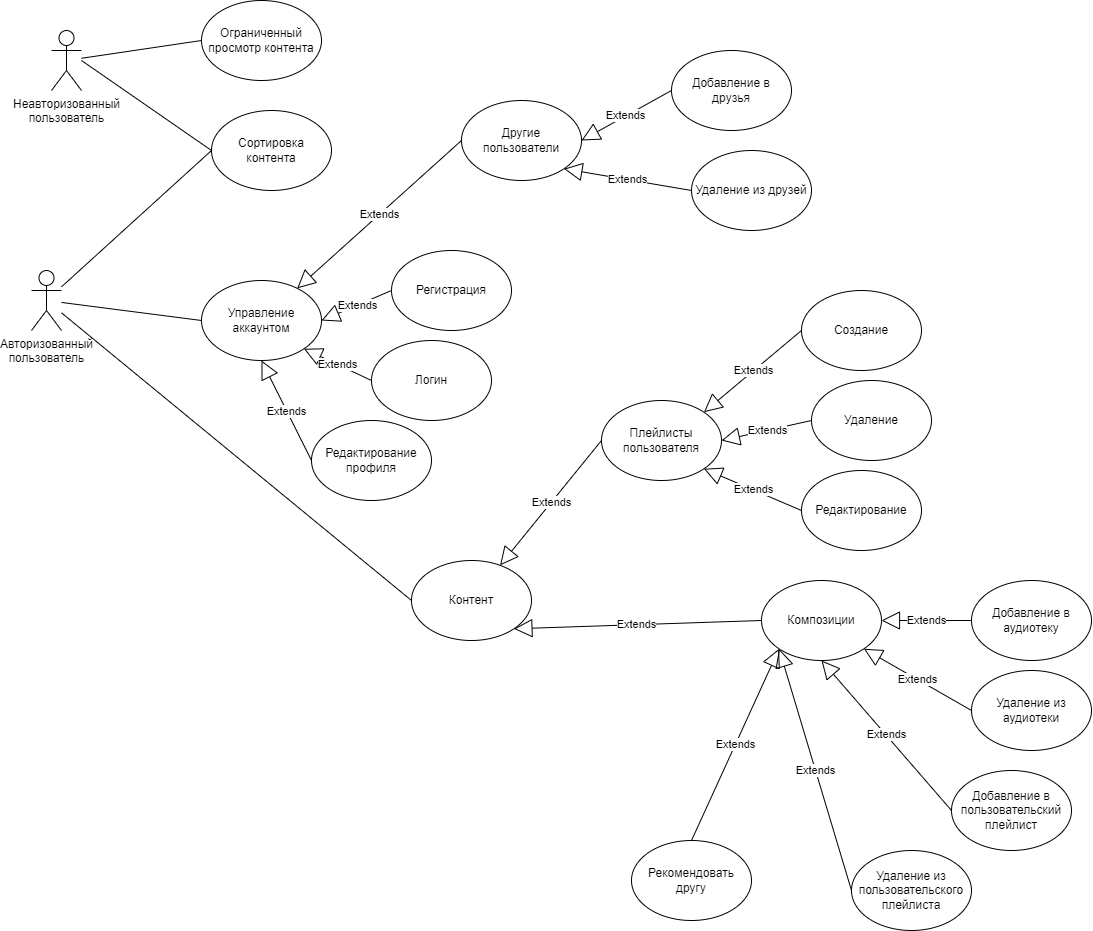

The diagram above was exported from draw.io. Its source (the exported page's mxGraphModel, read from the mxfile embedded in the PNG):
<mxGraphModel dx="2200" dy="1083" grid="1" gridSize="10" guides="1" tooltips="1" connect="1" arrows="1" fold="1" page="1" pageScale="1" pageWidth="4681" pageHeight="3300" math="0" shadow="0">
  <root>
    <mxCell id="0" />
    <mxCell id="1" parent="0" />
    <mxCell id="wLG4daFTKFdwwIxtV-21-1" value="Неавторизованный&lt;br&gt;пользователь" style="shape=umlActor;verticalLabelPosition=bottom;verticalAlign=top;html=1;outlineConnect=0;" vertex="1" parent="1">
      <mxGeometry x="90" y="100" width="30" height="60" as="geometry" />
    </mxCell>
    <mxCell id="wLG4daFTKFdwwIxtV-21-2" value="Ограниченный просмотр контента" style="ellipse;whiteSpace=wrap;html=1;" vertex="1" parent="1">
      <mxGeometry x="240" y="70" width="120" height="80" as="geometry" />
    </mxCell>
    <mxCell id="wLG4daFTKFdwwIxtV-21-3" value="" style="endArrow=none;html=1;rounded=0;entryX=0;entryY=0.5;entryDx=0;entryDy=0;" edge="1" parent="1" source="wLG4daFTKFdwwIxtV-21-1" target="wLG4daFTKFdwwIxtV-21-2">
      <mxGeometry width="50" height="50" relative="1" as="geometry">
        <mxPoint x="430" y="280" as="sourcePoint" />
        <mxPoint x="480" y="230" as="targetPoint" />
      </mxGeometry>
    </mxCell>
    <mxCell id="wLG4daFTKFdwwIxtV-21-4" value="Сортировка контента" style="ellipse;whiteSpace=wrap;html=1;" vertex="1" parent="1">
      <mxGeometry x="250" y="180" width="120" height="80" as="geometry" />
    </mxCell>
    <mxCell id="wLG4daFTKFdwwIxtV-21-5" value="" style="endArrow=none;html=1;rounded=0;entryX=0;entryY=0.5;entryDx=0;entryDy=0;" edge="1" parent="1" target="wLG4daFTKFdwwIxtV-21-4">
      <mxGeometry width="50" height="50" relative="1" as="geometry">
        <mxPoint x="120" y="130" as="sourcePoint" />
        <mxPoint x="480" y="230" as="targetPoint" />
      </mxGeometry>
    </mxCell>
    <mxCell id="wLG4daFTKFdwwIxtV-21-6" value="Авторизованный&lt;br&gt;пользователь" style="shape=umlActor;verticalLabelPosition=bottom;verticalAlign=top;html=1;outlineConnect=0;" vertex="1" parent="1">
      <mxGeometry x="70" y="340" width="30" height="60" as="geometry" />
    </mxCell>
    <mxCell id="wLG4daFTKFdwwIxtV-21-7" value="" style="endArrow=none;html=1;rounded=0;entryX=0;entryY=0.5;entryDx=0;entryDy=0;" edge="1" parent="1" source="wLG4daFTKFdwwIxtV-21-6" target="wLG4daFTKFdwwIxtV-21-4">
      <mxGeometry width="50" height="50" relative="1" as="geometry">
        <mxPoint x="430" y="280" as="sourcePoint" />
        <mxPoint x="480" y="230" as="targetPoint" />
      </mxGeometry>
    </mxCell>
    <mxCell id="wLG4daFTKFdwwIxtV-21-8" value="Управление аккаунтом" style="ellipse;whiteSpace=wrap;html=1;" vertex="1" parent="1">
      <mxGeometry x="240" y="350" width="120" height="80" as="geometry" />
    </mxCell>
    <mxCell id="wLG4daFTKFdwwIxtV-21-9" value="" style="endArrow=none;html=1;rounded=0;entryX=0;entryY=0.5;entryDx=0;entryDy=0;" edge="1" parent="1" source="wLG4daFTKFdwwIxtV-21-6" target="wLG4daFTKFdwwIxtV-21-8">
      <mxGeometry width="50" height="50" relative="1" as="geometry">
        <mxPoint x="430" y="280" as="sourcePoint" />
        <mxPoint x="480" y="230" as="targetPoint" />
      </mxGeometry>
    </mxCell>
    <mxCell id="wLG4daFTKFdwwIxtV-21-10" value="Extends" style="endArrow=block;endSize=16;endFill=0;html=1;rounded=0;entryX=1;entryY=0.5;entryDx=0;entryDy=0;exitX=0;exitY=0.5;exitDx=0;exitDy=0;" edge="1" parent="1" source="wLG4daFTKFdwwIxtV-21-11" target="wLG4daFTKFdwwIxtV-21-8">
      <mxGeometry width="160" relative="1" as="geometry">
        <mxPoint x="270" y="300" as="sourcePoint" />
        <mxPoint x="430" y="300" as="targetPoint" />
      </mxGeometry>
    </mxCell>
    <mxCell id="wLG4daFTKFdwwIxtV-21-11" value="Регистрация" style="ellipse;whiteSpace=wrap;html=1;" vertex="1" parent="1">
      <mxGeometry x="430" y="320" width="120" height="80" as="geometry" />
    </mxCell>
    <mxCell id="wLG4daFTKFdwwIxtV-21-12" value="Extends" style="endArrow=block;endSize=16;endFill=0;html=1;rounded=0;entryX=1;entryY=1;entryDx=0;entryDy=0;exitX=0;exitY=0.5;exitDx=0;exitDy=0;" edge="1" parent="1" source="wLG4daFTKFdwwIxtV-21-13" target="wLG4daFTKFdwwIxtV-21-8">
      <mxGeometry width="160" relative="1" as="geometry">
        <mxPoint x="250" y="390" as="sourcePoint" />
        <mxPoint x="340" y="480" as="targetPoint" />
      </mxGeometry>
    </mxCell>
    <mxCell id="wLG4daFTKFdwwIxtV-21-13" value="Логин" style="ellipse;whiteSpace=wrap;html=1;" vertex="1" parent="1">
      <mxGeometry x="410" y="410" width="120" height="80" as="geometry" />
    </mxCell>
    <mxCell id="wLG4daFTKFdwwIxtV-21-14" value="Extends" style="endArrow=block;endSize=16;endFill=0;html=1;rounded=0;entryX=0.5;entryY=1;entryDx=0;entryDy=0;exitX=0;exitY=0.5;exitDx=0;exitDy=0;" edge="1" parent="1" source="wLG4daFTKFdwwIxtV-21-15" target="wLG4daFTKFdwwIxtV-21-8">
      <mxGeometry width="160" relative="1" as="geometry">
        <mxPoint x="290" y="320" as="sourcePoint" />
        <mxPoint x="380" y="410" as="targetPoint" />
      </mxGeometry>
    </mxCell>
    <mxCell id="wLG4daFTKFdwwIxtV-21-15" value="Редактирование профиля" style="ellipse;whiteSpace=wrap;html=1;" vertex="1" parent="1">
      <mxGeometry x="350" y="490" width="120" height="80" as="geometry" />
    </mxCell>
    <mxCell id="wLG4daFTKFdwwIxtV-21-16" value="Extends" style="endArrow=block;endSize=16;endFill=0;html=1;rounded=0;exitX=0;exitY=0.5;exitDx=0;exitDy=0;" edge="1" parent="1" source="wLG4daFTKFdwwIxtV-21-17" target="wLG4daFTKFdwwIxtV-21-8">
      <mxGeometry width="160" relative="1" as="geometry">
        <mxPoint x="340" y="150" as="sourcePoint" />
        <mxPoint x="430" y="240" as="targetPoint" />
      </mxGeometry>
    </mxCell>
    <mxCell id="wLG4daFTKFdwwIxtV-21-17" value="Другие &lt;br&gt;пользователи" style="ellipse;whiteSpace=wrap;html=1;" vertex="1" parent="1">
      <mxGeometry x="500" y="170" width="120" height="80" as="geometry" />
    </mxCell>
    <mxCell id="wLG4daFTKFdwwIxtV-21-18" value="Extends" style="endArrow=block;endSize=16;endFill=0;html=1;rounded=0;entryX=1;entryY=0.5;entryDx=0;entryDy=0;exitX=0;exitY=0.5;exitDx=0;exitDy=0;" edge="1" parent="1" source="wLG4daFTKFdwwIxtV-21-19" target="wLG4daFTKFdwwIxtV-21-17">
      <mxGeometry width="160" relative="1" as="geometry">
        <mxPoint x="570" y="160" as="sourcePoint" />
        <mxPoint x="660" y="250" as="targetPoint" />
      </mxGeometry>
    </mxCell>
    <mxCell id="wLG4daFTKFdwwIxtV-21-19" value="Добавление в друзья" style="ellipse;whiteSpace=wrap;html=1;" vertex="1" parent="1">
      <mxGeometry x="710" y="120" width="120" height="80" as="geometry" />
    </mxCell>
    <mxCell id="wLG4daFTKFdwwIxtV-21-20" value="Extends" style="endArrow=block;endSize=16;endFill=0;html=1;rounded=0;entryX=1;entryY=1;entryDx=0;entryDy=0;exitX=0;exitY=0.5;exitDx=0;exitDy=0;" edge="1" parent="1" source="wLG4daFTKFdwwIxtV-21-21" target="wLG4daFTKFdwwIxtV-21-17">
      <mxGeometry width="160" relative="1" as="geometry">
        <mxPoint x="320" y="350" as="sourcePoint" />
        <mxPoint x="410" y="440" as="targetPoint" />
      </mxGeometry>
    </mxCell>
    <mxCell id="wLG4daFTKFdwwIxtV-21-21" value="Удаление из друзей" style="ellipse;whiteSpace=wrap;html=1;" vertex="1" parent="1">
      <mxGeometry x="730" y="220" width="120" height="80" as="geometry" />
    </mxCell>
    <mxCell id="wLG4daFTKFdwwIxtV-21-22" value="Extends" style="endArrow=block;endSize=16;endFill=0;html=1;rounded=0;exitX=0;exitY=0.5;exitDx=0;exitDy=0;" edge="1" parent="1" source="wLG4daFTKFdwwIxtV-21-23" target="wLG4daFTKFdwwIxtV-21-24">
      <mxGeometry width="160" relative="1" as="geometry">
        <mxPoint x="460" y="410" as="sourcePoint" />
        <mxPoint x="550" y="500" as="targetPoint" />
      </mxGeometry>
    </mxCell>
    <mxCell id="wLG4daFTKFdwwIxtV-21-23" value="Плейлисты пользователя" style="ellipse;whiteSpace=wrap;html=1;" vertex="1" parent="1">
      <mxGeometry x="640" y="470" width="120" height="80" as="geometry" />
    </mxCell>
    <mxCell id="wLG4daFTKFdwwIxtV-21-24" value="Контент" style="ellipse;whiteSpace=wrap;html=1;" vertex="1" parent="1">
      <mxGeometry x="450" y="630" width="120" height="80" as="geometry" />
    </mxCell>
    <mxCell id="wLG4daFTKFdwwIxtV-21-25" value="" style="endArrow=none;html=1;rounded=0;exitX=0;exitY=0.5;exitDx=0;exitDy=0;" edge="1" parent="1" source="wLG4daFTKFdwwIxtV-21-24" target="wLG4daFTKFdwwIxtV-21-6">
      <mxGeometry width="50" height="50" relative="1" as="geometry">
        <mxPoint x="430" y="510" as="sourcePoint" />
        <mxPoint x="480" y="460" as="targetPoint" />
      </mxGeometry>
    </mxCell>
    <mxCell id="wLG4daFTKFdwwIxtV-21-26" value="Extends" style="endArrow=block;endSize=16;endFill=0;html=1;rounded=0;entryX=1;entryY=1;entryDx=0;entryDy=0;exitX=0;exitY=0.5;exitDx=0;exitDy=0;" edge="1" parent="1" source="wLG4daFTKFdwwIxtV-21-27" target="wLG4daFTKFdwwIxtV-21-24">
      <mxGeometry width="160" relative="1" as="geometry">
        <mxPoint x="340" y="370" as="sourcePoint" />
        <mxPoint x="430" y="460" as="targetPoint" />
      </mxGeometry>
    </mxCell>
    <mxCell id="wLG4daFTKFdwwIxtV-21-27" value="Композиции" style="ellipse;whiteSpace=wrap;html=1;" vertex="1" parent="1">
      <mxGeometry x="800" y="650" width="120" height="80" as="geometry" />
    </mxCell>
    <mxCell id="wLG4daFTKFdwwIxtV-21-28" value="Extends" style="endArrow=block;endSize=16;endFill=0;html=1;rounded=0;entryX=1;entryY=0;entryDx=0;entryDy=0;exitX=0;exitY=0.5;exitDx=0;exitDy=0;" edge="1" parent="1" source="wLG4daFTKFdwwIxtV-21-29" target="wLG4daFTKFdwwIxtV-21-23">
      <mxGeometry width="160" relative="1" as="geometry">
        <mxPoint x="510" y="270" as="sourcePoint" />
        <mxPoint x="600" y="360" as="targetPoint" />
      </mxGeometry>
    </mxCell>
    <mxCell id="wLG4daFTKFdwwIxtV-21-29" value="Создание" style="ellipse;whiteSpace=wrap;html=1;" vertex="1" parent="1">
      <mxGeometry x="840" y="360" width="120" height="80" as="geometry" />
    </mxCell>
    <mxCell id="wLG4daFTKFdwwIxtV-21-30" value="Extends" style="endArrow=block;endSize=16;endFill=0;html=1;rounded=0;entryX=1;entryY=0.5;entryDx=0;entryDy=0;exitX=0;exitY=0.5;exitDx=0;exitDy=0;" edge="1" parent="1" source="wLG4daFTKFdwwIxtV-21-31" target="wLG4daFTKFdwwIxtV-21-23">
      <mxGeometry width="160" relative="1" as="geometry">
        <mxPoint x="520" y="280" as="sourcePoint" />
        <mxPoint x="610" y="370" as="targetPoint" />
      </mxGeometry>
    </mxCell>
    <mxCell id="wLG4daFTKFdwwIxtV-21-31" value="Удаление" style="ellipse;whiteSpace=wrap;html=1;" vertex="1" parent="1">
      <mxGeometry x="850" y="450" width="120" height="80" as="geometry" />
    </mxCell>
    <mxCell id="wLG4daFTKFdwwIxtV-21-32" value="Extends" style="endArrow=block;endSize=16;endFill=0;html=1;rounded=0;entryX=1;entryY=1;entryDx=0;entryDy=0;exitX=0;exitY=0.5;exitDx=0;exitDy=0;" edge="1" parent="1" source="wLG4daFTKFdwwIxtV-21-33" target="wLG4daFTKFdwwIxtV-21-23">
      <mxGeometry width="160" relative="1" as="geometry">
        <mxPoint x="530" y="290" as="sourcePoint" />
        <mxPoint x="620" y="380" as="targetPoint" />
      </mxGeometry>
    </mxCell>
    <mxCell id="wLG4daFTKFdwwIxtV-21-33" value="Редактирование" style="ellipse;whiteSpace=wrap;html=1;" vertex="1" parent="1">
      <mxGeometry x="840" y="540" width="120" height="80" as="geometry" />
    </mxCell>
    <mxCell id="wLG4daFTKFdwwIxtV-21-34" value="Extends" style="endArrow=block;endSize=16;endFill=0;html=1;rounded=0;entryX=1;entryY=0.5;entryDx=0;entryDy=0;exitX=0;exitY=0.5;exitDx=0;exitDy=0;" edge="1" parent="1" source="wLG4daFTKFdwwIxtV-21-35" target="wLG4daFTKFdwwIxtV-21-27">
      <mxGeometry width="160" relative="1" as="geometry">
        <mxPoint x="850" y="630" as="sourcePoint" />
        <mxPoint x="940" y="720" as="targetPoint" />
      </mxGeometry>
    </mxCell>
    <mxCell id="wLG4daFTKFdwwIxtV-21-35" value="Добавление в аудиотеку" style="ellipse;whiteSpace=wrap;html=1;" vertex="1" parent="1">
      <mxGeometry x="1010" y="650" width="120" height="80" as="geometry" />
    </mxCell>
    <mxCell id="wLG4daFTKFdwwIxtV-21-36" value="Extends" style="endArrow=block;endSize=16;endFill=0;html=1;rounded=0;entryX=1;entryY=1;entryDx=0;entryDy=0;exitX=0;exitY=0.5;exitDx=0;exitDy=0;" edge="1" parent="1" source="wLG4daFTKFdwwIxtV-21-37" target="wLG4daFTKFdwwIxtV-21-27">
      <mxGeometry width="160" relative="1" as="geometry">
        <mxPoint x="760" y="290" as="sourcePoint" />
        <mxPoint x="850" y="380" as="targetPoint" />
      </mxGeometry>
    </mxCell>
    <mxCell id="wLG4daFTKFdwwIxtV-21-37" value="Удаление из аудиотеки" style="ellipse;whiteSpace=wrap;html=1;" vertex="1" parent="1">
      <mxGeometry x="1010" y="740" width="120" height="80" as="geometry" />
    </mxCell>
    <mxCell id="wLG4daFTKFdwwIxtV-21-38" value="Extends" style="endArrow=block;endSize=16;endFill=0;html=1;rounded=0;exitX=0;exitY=0.5;exitDx=0;exitDy=0;entryX=0.5;entryY=1;entryDx=0;entryDy=0;" edge="1" parent="1" source="wLG4daFTKFdwwIxtV-21-39" target="wLG4daFTKFdwwIxtV-21-27">
      <mxGeometry width="160" relative="1" as="geometry">
        <mxPoint x="470" y="700" as="sourcePoint" />
        <mxPoint x="560" y="790" as="targetPoint" />
      </mxGeometry>
    </mxCell>
    <mxCell id="wLG4daFTKFdwwIxtV-21-39" value="Добавление в пользовательский плейлист" style="ellipse;whiteSpace=wrap;html=1;" vertex="1" parent="1">
      <mxGeometry x="990" y="840" width="120" height="80" as="geometry" />
    </mxCell>
    <mxCell id="wLG4daFTKFdwwIxtV-21-40" value="Extends" style="endArrow=block;endSize=16;endFill=0;html=1;rounded=0;entryX=0;entryY=1;entryDx=0;entryDy=0;exitX=0;exitY=0.5;exitDx=0;exitDy=0;" edge="1" parent="1" source="wLG4daFTKFdwwIxtV-21-41" target="wLG4daFTKFdwwIxtV-21-27">
      <mxGeometry width="160" relative="1" as="geometry">
        <mxPoint x="560" y="740" as="sourcePoint" />
        <mxPoint x="650" y="830" as="targetPoint" />
      </mxGeometry>
    </mxCell>
    <mxCell id="wLG4daFTKFdwwIxtV-21-41" value="Удаление из пользовательского плейлиста" style="ellipse;whiteSpace=wrap;html=1;" vertex="1" parent="1">
      <mxGeometry x="890" y="920" width="120" height="80" as="geometry" />
    </mxCell>
    <mxCell id="wLG4daFTKFdwwIxtV-21-42" value="Extends" style="endArrow=block;endSize=16;endFill=0;html=1;rounded=0;entryX=0;entryY=1;entryDx=0;entryDy=0;exitX=0.5;exitY=0;exitDx=0;exitDy=0;" edge="1" parent="1" source="wLG4daFTKFdwwIxtV-21-43" target="wLG4daFTKFdwwIxtV-21-27">
      <mxGeometry width="160" relative="1" as="geometry">
        <mxPoint x="475" y="770" as="sourcePoint" />
        <mxPoint x="565" y="860" as="targetPoint" />
      </mxGeometry>
    </mxCell>
    <mxCell id="wLG4daFTKFdwwIxtV-21-43" value="Рекомендовать другу" style="ellipse;whiteSpace=wrap;html=1;" vertex="1" parent="1">
      <mxGeometry x="670" y="910" width="120" height="80" as="geometry" />
    </mxCell>
  </root>
</mxGraphModel>